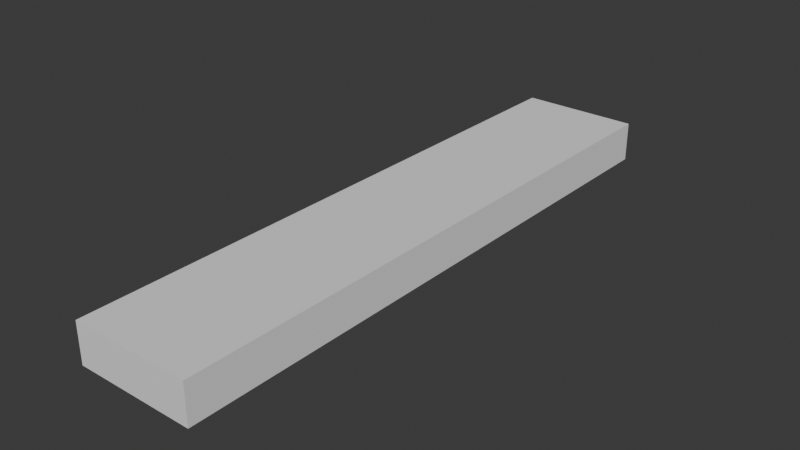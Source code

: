 # Source: Kapla.blend  (saved by Blender 4.1.24; exported with 4.5.12 LTS)
import bpy
from mathutils import Matrix  # noqa: F401  (used for matrix-valued properties, if any)

bpy.ops.wm.read_factory_settings(use_empty=True)
scene = bpy.context.scene
scene.name = 'Scene'

# ---- collections
col_collection = bpy.data.collections.new('Collection'); scene.collection.children.link(col_collection)

# ---- world
world_world = bpy.data.worlds.new('World'); scene.world = world_world
world_world.use_nodes = True; world_world.node_tree.nodes.clear()
_N = world_world.node_tree.nodes; _L = world_world.node_tree.links
n0 = _N.new('ShaderNodeOutputWorld'); n0.name = 'World Output'; n0.location = (300, 300)
n1 = _N.new('ShaderNodeBackground'); n1.name = 'Background'; n1.location = (10, 300)
n1.inputs[0].default_value = (0.05088, 0.05088, 0.05088, 1.0)
_L.new(n1.outputs[0], n0.inputs[0])
n0.is_active_output = True
world_world.color = (0.05088, 0.05088, 0.05088)
world_world.use_sun_shadow = False
world_world.sun_shadow_jitter_overblur = 0.0

# ---- meshes
me_cube_001 = bpy.data.meshes.new('Cube.001')
me_cube_001.from_pydata([(-0.2, 5.0, -1.0), (-0.2, 5.0, 1.0), (0.2, 5.0, -1.0), (0.2, 5.0, 1.0), (-0.2, -5.0, -1.0), (-0.2, -5.0, 1.0), (0.2, -5.0, -1.0), (0.2, -5.0, 1.0)], [], [(0, 1, 3, 2), (2, 3, 7, 6), (6, 7, 5, 4), (4, 5, 1, 0), (2, 6, 4, 0), (7, 3, 1, 5)])
_uv = me_cube_001.uv_layers.new(name='UVMap')
_uv.uv.foreach_set('vector', [0.08138, 0.6894, 0.028, 0.6894, 0.028, 0.5293, 0.08138, 0.5293, 0.9003, 0.4538, 0.9003, 0.5072, 0.09968, 0.5072, 0.09968, 0.4538, 0.972, 0.6973, 0.9186, 0.6973, 0.9186, 0.5371, 0.972, 0.5371, 0.09968, 0.7767, 0.09968, 0.7233, 0.9003, 0.7233, 0.9003, 0.7767, 0.9003, 0.6973, 0.09968, 0.6973, 0.09968, 0.5371, 0.9003, 0.5371, 0.09968, 0.2598, 0.9003, 0.2598, 0.9003, 0.4199, 0.09968, 0.4199])
me_cube_001.update()

# ---- objects
ob_cube = bpy.data.objects.new('Cube', me_cube_001)

# ---- transforms, parenting, visibility, modifiers, constraints
ob_cube.location = (0.0, 0.0, 0.0)
ob_cube.delta_scale = (0.117, 0.0234, 0.0078)

# ---- collection membership
col_collection.objects.link(ob_cube)

# ---- scene / render settings (as saved in the file)
scene.frame_start = 1; scene.frame_end = 250; scene.frame_set(1)
scene.render.engine = 'BLENDER_EEVEE_NEXT'
scene.cycles.sampling_pattern = 'TABULATED_SOBOL'
scene.eevee.ray_tracing_options.trace_max_roughness = 0.0
bpy.context.view_layer.update()

# ---- added for rendering (the .blend has no active camera and no usable light): camera, sun
cam_auto = bpy.data.cameras.new('AutoCamera')
cam_auto.lens = 50.0
cam_auto.sensor_width = 36.0
cam_auto.clip_end = 1000.0
ob_auto_camera = bpy.data.objects.new('AutoCamera', cam_auto)
scene.collection.objects.link(ob_auto_camera)
ob_auto_camera.location = (0.221261, -0.265514, 0.177009)
ob_auto_camera.rotation_euler = (1.09748, -7.21219e-08, 0.694738)
scene.camera = ob_auto_camera
light_auto_sun = bpy.data.lights.new('AutoSun', 'SUN')
light_auto_sun.energy = 3.0
light_auto_sun.angle = 0.0523599
ob_auto_sun = bpy.data.objects.new('AutoSun', light_auto_sun)
scene.collection.objects.link(ob_auto_sun)
ob_auto_sun.rotation_euler = (0.872665, 0.174533, 0.523599)
bpy.context.view_layer.update()
